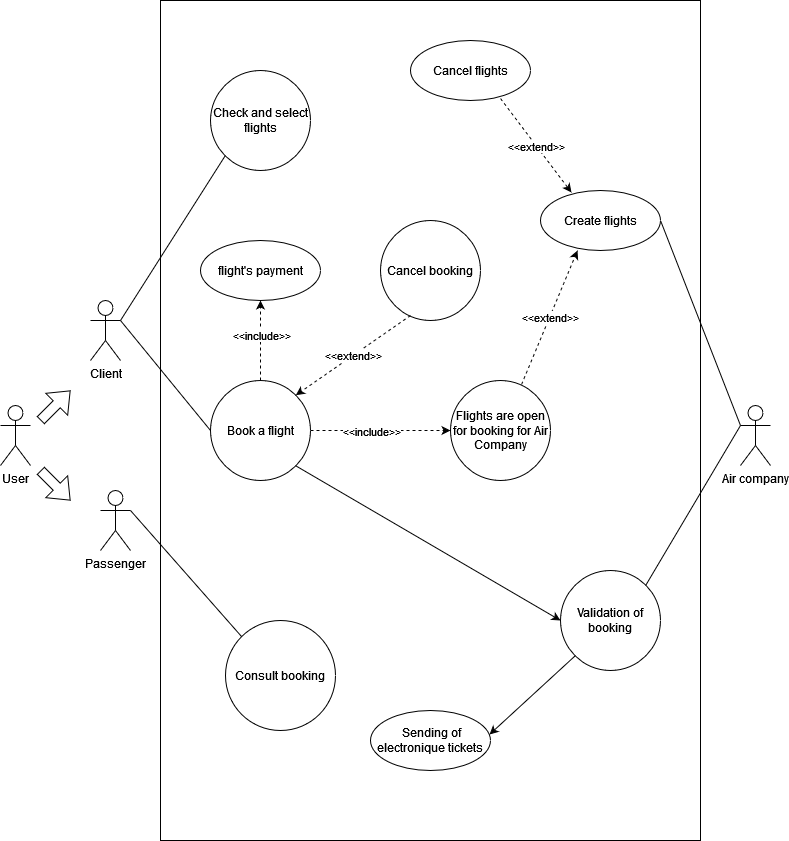

The diagram above was exported from draw.io. Its source (the exported page's mxGraphModel, read from the mxfile embedded in the PNG):
<mxGraphModel dx="2062" dy="1108" grid="1" gridSize="10" guides="1" tooltips="1" connect="1" arrows="1" fold="1" page="1" pageScale="1" pageWidth="827" pageHeight="1169" math="0" shadow="0">
  <root>
    <mxCell id="0" />
    <mxCell id="1" parent="0" />
    <mxCell id="-d5-tCI0UHBOkh7O-BCw-2" value="" style="rounded=0;whiteSpace=wrap;html=1;" parent="1" vertex="1">
      <mxGeometry x="190" y="120" width="540" height="840" as="geometry" />
    </mxCell>
    <mxCell id="-d5-tCI0UHBOkh7O-BCw-3" value="Air company" style="shape=umlActor;verticalLabelPosition=bottom;verticalAlign=top;html=1;outlineConnect=0;" parent="1" vertex="1">
      <mxGeometry x="770" y="525" width="30" height="60" as="geometry" />
    </mxCell>
    <mxCell id="-d5-tCI0UHBOkh7O-BCw-5" value="Passenger" style="shape=umlActor;verticalLabelPosition=bottom;verticalAlign=top;html=1;outlineConnect=0;" parent="1" vertex="1">
      <mxGeometry x="130" y="610" width="30" height="60" as="geometry" />
    </mxCell>
    <mxCell id="-d5-tCI0UHBOkh7O-BCw-8" value="Client" style="shape=umlActor;verticalLabelPosition=bottom;verticalAlign=top;html=1;outlineConnect=0;" parent="1" vertex="1">
      <mxGeometry x="120" y="420" width="30" height="60" as="geometry" />
    </mxCell>
    <mxCell id="-d5-tCI0UHBOkh7O-BCw-10" value="Cancel booking" style="ellipse;whiteSpace=wrap;html=1;aspect=fixed;" parent="1" vertex="1">
      <mxGeometry x="410" y="340" width="100" height="100" as="geometry" />
    </mxCell>
    <mxCell id="-d5-tCI0UHBOkh7O-BCw-23" value="" style="edgeStyle=orthogonalEdgeStyle;rounded=0;orthogonalLoop=1;jettySize=auto;html=1;dashed=1;exitX=0.5;exitY=0;exitDx=0;exitDy=0;entryX=0.5;entryY=1;entryDx=0;entryDy=0;" parent="1" source="-d5-tCI0UHBOkh7O-BCw-11" target="-d5-tCI0UHBOkh7O-BCw-22" edge="1">
      <mxGeometry relative="1" as="geometry">
        <Array as="points">
          <mxPoint x="290" y="450" />
          <mxPoint x="290" y="450" />
        </Array>
      </mxGeometry>
    </mxCell>
    <mxCell id="-d5-tCI0UHBOkh7O-BCw-24" value="&amp;lt;&amp;lt;include&amp;gt;&amp;gt;" style="edgeLabel;html=1;align=center;verticalAlign=middle;resizable=0;points=[];" parent="-d5-tCI0UHBOkh7O-BCw-23" vertex="1" connectable="0">
      <mxGeometry x="-0.3404" relative="1" as="geometry">
        <mxPoint y="-20" as="offset" />
      </mxGeometry>
    </mxCell>
    <mxCell id="-d5-tCI0UHBOkh7O-BCw-11" value="Book a flight" style="ellipse;whiteSpace=wrap;html=1;aspect=fixed;" parent="1" vertex="1">
      <mxGeometry x="240" y="500" width="100" height="100" as="geometry" />
    </mxCell>
    <mxCell id="-d5-tCI0UHBOkh7O-BCw-13" value="Consult booking" style="ellipse;whiteSpace=wrap;html=1;aspect=fixed;" parent="1" vertex="1">
      <mxGeometry x="255" y="740" width="110" height="110" as="geometry" />
    </mxCell>
    <mxCell id="-d5-tCI0UHBOkh7O-BCw-18" value="" style="endArrow=classic;html=1;rounded=0;dashed=1;exitX=0.3;exitY=0.95;exitDx=0;exitDy=0;entryX=1;entryY=0;entryDx=0;entryDy=0;exitPerimeter=0;" parent="1" source="-d5-tCI0UHBOkh7O-BCw-10" target="-d5-tCI0UHBOkh7O-BCw-11" edge="1">
      <mxGeometry relative="1" as="geometry">
        <mxPoint x="414" y="680" as="sourcePoint" />
        <mxPoint x="514" y="680" as="targetPoint" />
      </mxGeometry>
    </mxCell>
    <mxCell id="-d5-tCI0UHBOkh7O-BCw-19" value="&amp;lt;&amp;lt;extend&amp;gt;&amp;gt;" style="edgeLabel;resizable=0;html=1;align=center;verticalAlign=middle;" parent="-d5-tCI0UHBOkh7O-BCw-18" connectable="0" vertex="1">
      <mxGeometry relative="1" as="geometry" />
    </mxCell>
    <mxCell id="-d5-tCI0UHBOkh7O-BCw-22" value="flight's payment" style="ellipse;whiteSpace=wrap;html=1;" parent="1" vertex="1">
      <mxGeometry x="230" y="360" width="120" height="60" as="geometry" />
    </mxCell>
    <mxCell id="-d5-tCI0UHBOkh7O-BCw-25" value="&lt;div&gt;Check and select flights&lt;/div&gt;" style="ellipse;whiteSpace=wrap;html=1;aspect=fixed;" parent="1" vertex="1">
      <mxGeometry x="240" y="190" width="100" height="100" as="geometry" />
    </mxCell>
    <mxCell id="-d5-tCI0UHBOkh7O-BCw-29" value="" style="endArrow=none;html=1;rounded=0;exitX=1;exitY=0.3333333333333333;exitDx=0;exitDy=0;exitPerimeter=0;entryX=0;entryY=0.5;entryDx=0;entryDy=0;" parent="1" source="-d5-tCI0UHBOkh7O-BCw-8" target="-d5-tCI0UHBOkh7O-BCw-11" edge="1">
      <mxGeometry width="50" height="50" relative="1" as="geometry">
        <mxPoint x="540" y="570" as="sourcePoint" />
        <mxPoint x="590" y="520" as="targetPoint" />
      </mxGeometry>
    </mxCell>
    <mxCell id="-d5-tCI0UHBOkh7O-BCw-31" value="" style="endArrow=none;html=1;rounded=0;exitX=1;exitY=0.3333333333333333;exitDx=0;exitDy=0;exitPerimeter=0;entryX=0;entryY=1;entryDx=0;entryDy=0;" parent="1" source="-d5-tCI0UHBOkh7O-BCw-8" target="-d5-tCI0UHBOkh7O-BCw-25" edge="1">
      <mxGeometry width="50" height="50" relative="1" as="geometry">
        <mxPoint x="540" y="570" as="sourcePoint" />
        <mxPoint x="590" y="520" as="targetPoint" />
      </mxGeometry>
    </mxCell>
    <mxCell id="-d5-tCI0UHBOkh7O-BCw-32" value="User" style="shape=umlActor;verticalLabelPosition=bottom;verticalAlign=top;html=1;outlineConnect=0;" parent="1" vertex="1">
      <mxGeometry x="30" y="525" width="30" height="60" as="geometry" />
    </mxCell>
    <mxCell id="-d5-tCI0UHBOkh7O-BCw-33" value="" style="shape=flexArrow;endArrow=classic;html=1;rounded=0;" parent="1" edge="1">
      <mxGeometry width="50" height="50" relative="1" as="geometry">
        <mxPoint x="70" y="540" as="sourcePoint" />
        <mxPoint x="100" y="510" as="targetPoint" />
      </mxGeometry>
    </mxCell>
    <mxCell id="-d5-tCI0UHBOkh7O-BCw-34" value="" style="shape=flexArrow;endArrow=classic;html=1;rounded=0;" parent="1" edge="1">
      <mxGeometry width="50" height="50" relative="1" as="geometry">
        <mxPoint x="70" y="590" as="sourcePoint" />
        <mxPoint x="100" y="620" as="targetPoint" />
      </mxGeometry>
    </mxCell>
    <mxCell id="-d5-tCI0UHBOkh7O-BCw-35" value="Validation of booking" style="ellipse;whiteSpace=wrap;html=1;aspect=fixed;" parent="1" vertex="1">
      <mxGeometry x="590" y="690" width="100" height="100" as="geometry" />
    </mxCell>
    <mxCell id="-d5-tCI0UHBOkh7O-BCw-36" value="" style="endArrow=none;html=1;rounded=0;entryX=0;entryY=0.3333333333333333;entryDx=0;entryDy=0;entryPerimeter=0;exitX=1;exitY=0;exitDx=0;exitDy=0;" parent="1" source="-d5-tCI0UHBOkh7O-BCw-35" target="-d5-tCI0UHBOkh7O-BCw-3" edge="1">
      <mxGeometry width="50" height="50" relative="1" as="geometry">
        <mxPoint x="430" y="590" as="sourcePoint" />
        <mxPoint x="480" y="540" as="targetPoint" />
      </mxGeometry>
    </mxCell>
    <mxCell id="-d5-tCI0UHBOkh7O-BCw-37" value="&amp;nbsp;Sending of electronique tickets" style="ellipse;whiteSpace=wrap;html=1;" parent="1" vertex="1">
      <mxGeometry x="400" y="830" width="120" height="60" as="geometry" />
    </mxCell>
    <mxCell id="-d5-tCI0UHBOkh7O-BCw-39" value="Flights are open for booking for Air Company" style="ellipse;whiteSpace=wrap;html=1;aspect=fixed;" parent="1" vertex="1">
      <mxGeometry x="480" y="500" width="100" height="100" as="geometry" />
    </mxCell>
    <mxCell id="-d5-tCI0UHBOkh7O-BCw-43" value="" style="edgeStyle=orthogonalEdgeStyle;rounded=0;orthogonalLoop=1;jettySize=auto;html=1;dashed=1;entryX=0;entryY=0.5;entryDx=0;entryDy=0;exitX=1;exitY=0.5;exitDx=0;exitDy=0;" parent="1" source="-d5-tCI0UHBOkh7O-BCw-11" target="-d5-tCI0UHBOkh7O-BCw-39" edge="1">
      <mxGeometry relative="1" as="geometry">
        <mxPoint x="430" y="630" as="sourcePoint" />
        <mxPoint x="399.99999999999955" y="740" as="targetPoint" />
        <Array as="points" />
      </mxGeometry>
    </mxCell>
    <mxCell id="-d5-tCI0UHBOkh7O-BCw-44" value="&amp;lt;&amp;lt;include&amp;gt;&amp;gt;" style="edgeLabel;html=1;align=center;verticalAlign=middle;resizable=0;points=[];" parent="-d5-tCI0UHBOkh7O-BCw-43" vertex="1" connectable="0">
      <mxGeometry x="-0.3404" relative="1" as="geometry">
        <mxPoint x="14" as="offset" />
      </mxGeometry>
    </mxCell>
    <mxCell id="-d5-tCI0UHBOkh7O-BCw-45" value="" style="endArrow=none;html=1;rounded=0;entryX=0;entryY=0.3333333333333333;entryDx=0;entryDy=0;entryPerimeter=0;exitX=1;exitY=0.5;exitDx=0;exitDy=0;" parent="1" source="LQwqeKcN2SAHlVFvPrJa-3" target="-d5-tCI0UHBOkh7O-BCw-3" edge="1">
      <mxGeometry width="50" height="50" relative="1" as="geometry">
        <mxPoint x="800" y="310" as="sourcePoint" />
        <mxPoint x="480" y="540" as="targetPoint" />
      </mxGeometry>
    </mxCell>
    <mxCell id="-d5-tCI0UHBOkh7O-BCw-50" value="" style="endArrow=classic;html=1;rounded=0;exitX=1;exitY=1;exitDx=0;exitDy=0;entryX=0;entryY=0.5;entryDx=0;entryDy=0;" parent="1" source="-d5-tCI0UHBOkh7O-BCw-11" target="-d5-tCI0UHBOkh7O-BCw-35" edge="1">
      <mxGeometry width="50" height="50" relative="1" as="geometry">
        <mxPoint x="430" y="590" as="sourcePoint" />
        <mxPoint x="480" y="540" as="targetPoint" />
      </mxGeometry>
    </mxCell>
    <mxCell id="-d5-tCI0UHBOkh7O-BCw-51" value="" style="endArrow=classic;html=1;rounded=0;exitX=0;exitY=1;exitDx=0;exitDy=0;entryX=0.992;entryY=0.4;entryDx=0;entryDy=0;entryPerimeter=0;" parent="1" source="-d5-tCI0UHBOkh7O-BCw-35" target="-d5-tCI0UHBOkh7O-BCw-37" edge="1">
      <mxGeometry width="50" height="50" relative="1" as="geometry">
        <mxPoint x="520" y="680" as="sourcePoint" />
        <mxPoint x="590" y="790" as="targetPoint" />
      </mxGeometry>
    </mxCell>
    <mxCell id="LQwqeKcN2SAHlVFvPrJa-2" value="" style="endArrow=none;html=1;rounded=0;exitX=1;exitY=0.3333333333333333;exitDx=0;exitDy=0;exitPerimeter=0;entryX=0;entryY=0;entryDx=0;entryDy=0;" parent="1" source="-d5-tCI0UHBOkh7O-BCw-5" target="-d5-tCI0UHBOkh7O-BCw-13" edge="1">
      <mxGeometry width="50" height="50" relative="1" as="geometry">
        <mxPoint x="160" y="605" as="sourcePoint" />
        <mxPoint x="270" y="645" as="targetPoint" />
      </mxGeometry>
    </mxCell>
    <mxCell id="LQwqeKcN2SAHlVFvPrJa-3" value="Create flights" style="ellipse;whiteSpace=wrap;html=1;" parent="1" vertex="1">
      <mxGeometry x="570" y="310" width="120" height="60" as="geometry" />
    </mxCell>
    <mxCell id="LQwqeKcN2SAHlVFvPrJa-5" value="" style="endArrow=classic;html=1;rounded=0;dashed=1;exitX=0.71;exitY=0.04;exitDx=0;exitDy=0;entryX=0.308;entryY=1;entryDx=0;entryDy=0;exitPerimeter=0;entryPerimeter=0;" parent="1" source="-d5-tCI0UHBOkh7O-BCw-39" target="LQwqeKcN2SAHlVFvPrJa-3" edge="1">
      <mxGeometry relative="1" as="geometry">
        <mxPoint x="460" y="380" as="sourcePoint" />
        <mxPoint x="350" y="492" as="targetPoint" />
      </mxGeometry>
    </mxCell>
    <mxCell id="LQwqeKcN2SAHlVFvPrJa-6" value="&amp;lt;&amp;lt;extend&amp;gt;&amp;gt;" style="edgeLabel;resizable=0;html=1;align=center;verticalAlign=middle;" parent="LQwqeKcN2SAHlVFvPrJa-5" connectable="0" vertex="1">
      <mxGeometry relative="1" as="geometry" />
    </mxCell>
    <mxCell id="LQwqeKcN2SAHlVFvPrJa-9" value="Cancel flights" style="ellipse;whiteSpace=wrap;html=1;" parent="1" vertex="1">
      <mxGeometry x="440" y="160" width="120" height="60" as="geometry" />
    </mxCell>
    <mxCell id="LQwqeKcN2SAHlVFvPrJa-11" value="" style="endArrow=classic;html=1;rounded=0;dashed=1;exitX=0.75;exitY=0.967;exitDx=0;exitDy=0;entryX=0.258;entryY=0.033;entryDx=0;entryDy=0;entryPerimeter=0;exitPerimeter=0;" parent="1" source="LQwqeKcN2SAHlVFvPrJa-9" target="LQwqeKcN2SAHlVFvPrJa-3" edge="1">
      <mxGeometry relative="1" as="geometry">
        <mxPoint x="580" y="429" as="sourcePoint" />
        <mxPoint x="660" y="429" as="targetPoint" />
      </mxGeometry>
    </mxCell>
    <mxCell id="LQwqeKcN2SAHlVFvPrJa-12" value="&amp;lt;&amp;lt;extend&amp;gt;&amp;gt;" style="edgeLabel;resizable=0;html=1;align=center;verticalAlign=middle;" parent="LQwqeKcN2SAHlVFvPrJa-11" connectable="0" vertex="1">
      <mxGeometry relative="1" as="geometry" />
    </mxCell>
  </root>
</mxGraphModel>